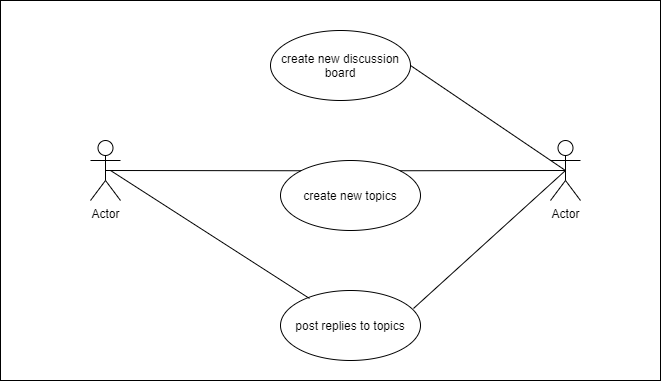

The diagram above was exported from draw.io. Its source (the exported page's mxGraphModel, read from the mxfile embedded in the PNG):
<mxGraphModel dx="868" dy="433" grid="1" gridSize="10" guides="1" tooltips="1" connect="1" arrows="1" fold="1" page="1" pageScale="1" pageWidth="850" pageHeight="1100" math="0" shadow="0">
  <root>
    <mxCell id="0" />
    <mxCell id="1" parent="0" />
    <mxCell id="5dHUL5TUOkWiTIo4yi8_-1" value="" style="rounded=0;whiteSpace=wrap;html=1;" vertex="1" parent="1">
      <mxGeometry x="70" y="20" width="660" height="380" as="geometry" />
    </mxCell>
    <mxCell id="WNLvW7ThrKOYdL2stCo5-4" value="Actor" style="shape=umlActor;verticalLabelPosition=bottom;labelBackgroundColor=#ffffff;verticalAlign=top;html=1;" parent="1" vertex="1">
      <mxGeometry x="620" y="160" width="30" height="60" as="geometry" />
    </mxCell>
    <mxCell id="WNLvW7ThrKOYdL2stCo5-5" value="Actor" style="shape=umlActor;verticalLabelPosition=bottom;labelBackgroundColor=#ffffff;verticalAlign=top;html=1;" parent="1" vertex="1">
      <mxGeometry x="160" y="160" width="30" height="60" as="geometry" />
    </mxCell>
    <mxCell id="WNLvW7ThrKOYdL2stCo5-8" value="create new discussion board" style="ellipse;whiteSpace=wrap;html=1;" parent="1" vertex="1">
      <mxGeometry x="340" y="50" width="140" height="70" as="geometry" />
    </mxCell>
    <mxCell id="WNLvW7ThrKOYdL2stCo5-9" value="create new topics" style="ellipse;whiteSpace=wrap;html=1;" parent="1" vertex="1">
      <mxGeometry x="350" y="180" width="140" height="70" as="geometry" />
    </mxCell>
    <mxCell id="WNLvW7ThrKOYdL2stCo5-10" value="post replies to topics" style="ellipse;whiteSpace=wrap;html=1;" parent="1" vertex="1">
      <mxGeometry x="350" y="310" width="140" height="70" as="geometry" />
    </mxCell>
    <mxCell id="WNLvW7ThrKOYdL2stCo5-23" value="" style="endArrow=none;html=1;exitX=0.5;exitY=0.5;exitDx=0;exitDy=0;exitPerimeter=0;entryX=0;entryY=0;entryDx=0;entryDy=0;" parent="1" source="WNLvW7ThrKOYdL2stCo5-5" target="WNLvW7ThrKOYdL2stCo5-9" edge="1">
      <mxGeometry width="50" height="50" relative="1" as="geometry">
        <mxPoint x="400" y="250" as="sourcePoint" />
        <mxPoint x="450" y="200" as="targetPoint" />
      </mxGeometry>
    </mxCell>
    <mxCell id="WNLvW7ThrKOYdL2stCo5-24" value="" style="endArrow=none;html=1;exitX=0.5;exitY=0.5;exitDx=0;exitDy=0;exitPerimeter=0;entryX=1;entryY=0;entryDx=0;entryDy=0;" parent="1" source="WNLvW7ThrKOYdL2stCo5-4" target="WNLvW7ThrKOYdL2stCo5-9" edge="1">
      <mxGeometry width="50" height="50" relative="1" as="geometry">
        <mxPoint x="400" y="250" as="sourcePoint" />
        <mxPoint x="450" y="200" as="targetPoint" />
      </mxGeometry>
    </mxCell>
    <mxCell id="WNLvW7ThrKOYdL2stCo5-25" value="" style="endArrow=none;html=1;entryX=0.207;entryY=0.114;entryDx=0;entryDy=0;entryPerimeter=0;" parent="1" target="WNLvW7ThrKOYdL2stCo5-10" edge="1">
      <mxGeometry width="50" height="50" relative="1" as="geometry">
        <mxPoint x="180" y="190" as="sourcePoint" />
        <mxPoint x="450" y="200" as="targetPoint" />
      </mxGeometry>
    </mxCell>
    <mxCell id="WNLvW7ThrKOYdL2stCo5-26" value="" style="endArrow=none;html=1;exitX=0.95;exitY=0.257;exitDx=0;exitDy=0;exitPerimeter=0;entryX=0.5;entryY=0.5;entryDx=0;entryDy=0;entryPerimeter=0;" parent="1" source="WNLvW7ThrKOYdL2stCo5-10" target="WNLvW7ThrKOYdL2stCo5-4" edge="1">
      <mxGeometry width="50" height="50" relative="1" as="geometry">
        <mxPoint x="400" y="250" as="sourcePoint" />
        <mxPoint x="450" y="200" as="targetPoint" />
      </mxGeometry>
    </mxCell>
    <mxCell id="WNLvW7ThrKOYdL2stCo5-27" value="" style="endArrow=none;html=1;entryX=1;entryY=0.5;entryDx=0;entryDy=0;exitX=0.5;exitY=0.5;exitDx=0;exitDy=0;exitPerimeter=0;" parent="1" source="WNLvW7ThrKOYdL2stCo5-4" target="WNLvW7ThrKOYdL2stCo5-8" edge="1">
      <mxGeometry width="50" height="50" relative="1" as="geometry">
        <mxPoint x="400" y="250" as="sourcePoint" />
        <mxPoint x="450" y="200" as="targetPoint" />
      </mxGeometry>
    </mxCell>
  </root>
</mxGraphModel>